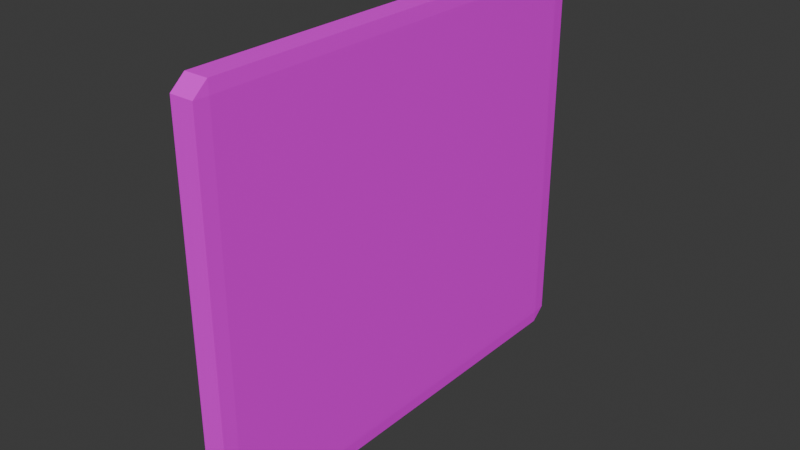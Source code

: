 # Source: gender.blend  (saved by Blender 4.3.34; exported with 4.5.12 LTS)
import bpy
from mathutils import Matrix  # noqa: F401  (used for matrix-valued properties, if any)

bpy.ops.wm.read_factory_settings(use_empty=True)
scene = bpy.context.scene
scene.name = 'Scene'

# ---- collections
col_collection = bpy.data.collections.new('Collection'); scene.collection.children.link(col_collection)

# ---- images (referenced by path relative to the original .blend; pixels are not part of the script)
import os
ASSET_DIR = os.environ.get("B2B_ASSET_DIR", "")  # directory of the original .blend (textures are referenced by path, not embedded)
HERE = os.path.dirname(os.path.abspath(__file__))  # packed textures are extracted next to this script under _unpacked/

def load_image(name, relpath, width, height, colorspace="sRGB"):
    """Load a texture the original file referenced (path relative to the .blend, or extracted next to this script)."""
    p = next((c for c in (os.path.join(HERE, relpath), os.path.join(ASSET_DIR, relpath)) if relpath and os.path.exists(c)), "")
    if p:
        img = bpy.data.images.load(p, check_existing=True)
        img.name = name
    else:  # same state as the original file: an image datablock whose file is absent (Cycles renders it pink)
        img = bpy.data.images.new(name, width, height)
        img.source = "FILE"
        img.filepath = "//" + (relpath or name)
    img.colorspace_settings.name = colorspace
    return img
img_alien_gender_webp = load_image('alien-gender.webp', 'alien-gender.webp', 1024, 1024, 'sRGB')

# ---- materials (node trees are filled in below, after node groups)
mat_material = bpy.data.materials.new('Material')
mat_material.alpha_threshold = 0.0
mat_material.roughness = 0.5
mat_material.line_color = (0.0, 0.0, 0.0, 1.0)

# ---- material node trees
mat_material.use_nodes = True; mat_material.node_tree.nodes.clear()
_N = mat_material.node_tree.nodes; _L = mat_material.node_tree.links
n0 = _N.new('ShaderNodeOutputMaterial'); n0.name = 'Material Output'; n0.location = (300, 300)
n1 = _N.new('ShaderNodeBsdfPrincipled'); n1.name = 'Principled BSDF'; n1.location = (10, 300)
n1.inputs[3].default_value = 1.45
n2 = _N.new('ShaderNodeTexImage'); n2.name = 'Image Texture'; n2.location = (-280, 280)
n2.image = img_alien_gender_webp
_L.new(n1.outputs[0], n0.inputs[0])
_L.new(n2.outputs[0], n1.inputs[0])
n0.is_active_output = True

# ---- world
world_world = bpy.data.worlds.new('World'); scene.world = world_world
world_world.use_nodes = True; world_world.node_tree.nodes.clear()
_N = world_world.node_tree.nodes; _L = world_world.node_tree.links
n0 = _N.new('ShaderNodeOutputWorld'); n0.name = 'World Output'; n0.location = (300, 300)
n1 = _N.new('ShaderNodeBackground'); n1.name = 'Background'; n1.location = (10, 300)
n1.inputs[0].default_value = (0.05088, 0.05088, 0.05088, 1.0)
_L.new(n1.outputs[0], n0.inputs[0])
n0.is_active_output = True
world_world.color = (0.05088, 0.05088, 0.05088)
world_world.sun_shadow_jitter_overblur = 0.0

# ---- meshes
me_cube = bpy.data.meshes.new('Cube')
me_cube.from_pydata([(0.4316, 1.0, 0.8132), (0.4316, 0.9379, 0.867), (0.4601, 0.9379, 0.8132), (0.4316, 0.9379, -0.867), (0.4316, 1.0, -0.8132), (0.4601, 0.9379, -0.8132), (0.4601, -0.9379, 0.8132), (0.4316, -0.9379, 0.867), (0.4316, -1.0, 0.8132), (0.4601, -0.9379, -0.8132), (0.4316, -1.0, -0.8132), (0.4316, -0.9379, -0.867), (-0.4316, 1.0, 0.8132), (-0.4601, 0.9379, 0.8132), (-0.4316, 0.9379, 0.867), (-0.4601, 0.9379, -0.8132), (-0.4316, 1.0, -0.8132), (-0.4316, 0.9379, -0.867), (-0.4601, -0.9379, 0.8132), (-0.4316, -1.0, 0.8132), (-0.4316, -0.9379, 0.867), (-0.4316, -0.9379, -0.867), (-0.4316, -1.0, -0.8132), (-0.4601, -0.9379, -0.8132)], [], [(17, 3, 11, 21), (23, 18, 13, 15), (10, 8, 19, 22), (1, 14, 20, 7), (5, 2, 6, 9), (0, 1, 2), (3, 4, 5), (6, 7, 8), (9, 10, 11), (12, 13, 14), (15, 16, 17), (18, 19, 20), (21, 22, 23), (17, 21, 23, 15), (3, 17, 16, 4), (2, 5, 4, 0), (22, 19, 18, 23), (8, 10, 9, 6), (12, 16, 15, 13), (7, 20, 19, 8), (1, 7, 6, 2), (21, 11, 10, 22), (20, 14, 13, 18), (14, 1, 0, 12), (11, 3, 5, 9), (16, 12, 0, 4)])
_uv = me_cube.uv_layers.new(name='UVMap')
_uv.uv.foreach_set('vector', [0.2487, 0.4212, 0.2363, 0.4043, 0.2431, 0.8186, 0.2556, 0.8355, 0.2484, 0.1644, 0.3432, 0.1644, 0.3432, 0.2592, 0.2484, 0.2592, 0.5039, 0.8288, 0.7384, 0.8206, 0.7387, 0.8417, 0.5043, 0.8498, 0.6727, 0.2949, 0.67, 0.1356, 0.7408, 0.1329, 0.7435, 0.2922, 0.7532, 0.1101, 0.7532, 0.8493, 0.2312, 0.8852, 0.2229, 0.09602, 0.5318, 0.2671, 0.5396, 0.2671, 0.5318, 0.2749, 0.252, 0.2207, 0.252, 0.2129, 0.2598, 0.2207, 0.7383, 0.8199, 0.7461, 0.8203, 0.7384, 0.8206, 0.2598, 0.4551, 0.252, 0.4629, 0.252, 0.4551, 0.7338, 0.3145, 0.7338, 0.3067, 0.7416, 0.3067, 0.2491, 0.4218, 0.2485, 0.4075, 0.2487, 0.4212, 0.6197, 0.1367, 0.6197, 0.129, 0.6275, 0.1367, 0.2556, 0.8355, 0.2558, 0.8492, 0.256, 0.8361, 0.2487, 0.4212, 0.2556, 0.8355, 0.256, 0.8361, 0.2491, 0.4218, 0.2363, 0.4043, 0.2487, 0.4212, 0.2485, 0.4075, 0.236, 0.3905, 0.5318, 0.2827, 0.2973, 0.2827, 0.2973, 0.2671, 0.5318, 0.2671, 0.2856, 0.1221, 0.5201, 0.1221, 0.5201, 0.1298, 0.2856, 0.1298, 0.7384, 0.8206, 0.5039, 0.8288, 0.5039, 0.8274, 0.7383, 0.8192, 0.6065, 0.2776, 0.372, 0.2776, 0.372, 0.2621, 0.6065, 0.2621, 0.7461, 0.8203, 0.7464, 0.8414, 0.7387, 0.8417, 0.7384, 0.8206, 0.2712, 0.2083, 0.2712, 0.4427, 0.2557, 0.4427, 0.2557, 0.2083, 0.264, 0.8438, 0.4985, 0.8438, 0.4985, 0.8516, 0.264, 0.8516, 0.7399, 0.3649, 0.7399, 0.5994, 0.7322, 0.5994, 0.7322, 0.3649, 0.625, 0.2578, 0.625, 0.4922, 0.6172, 0.4922, 0.6172, 0.2578, 0.252, 0.4551, 0.252, 0.2207, 0.2676, 0.2207, 0.2676, 0.4551, 0.2506, 0.2004, 0.3195, 0.2004, 0.3195, 0.2693, 0.2506, 0.2693])
me_cube.materials.append(mat_material)
me_cube.use_mirror_vertex_groups = False
me_cube.update()

# ---- objects
ob_alien_gender = bpy.data.objects.new('alien-gender', me_cube)

# ---- transforms, parenting, visibility, modifiers, constraints
ob_alien_gender.location = (0.0, 0.0, 0.0)
ob_alien_gender.scale = (0.1019, 0.8679, 0.8679)
ob_alien_gender.lock_rotations_4d = False
ob_alien_gender.empty_display_type = 'ARROWS'
ob_alien_gender.lineart.crease_threshold = 0.0

# ---- collection membership
col_collection.objects.link(ob_alien_gender)

# ---- scene / render settings (as saved in the file)
scene.frame_start = 1; scene.frame_end = 250; scene.frame_set(3)
scene.render.engine = 'BLENDER_EEVEE_NEXT'
bpy.context.view_layer.update()

# ---- added for rendering (the .blend has no active camera and no usable light): camera, sun
cam_auto = bpy.data.cameras.new('AutoCamera')
cam_auto.lens = 50.0
cam_auto.sensor_width = 36.0
cam_auto.clip_end = 1000.0
ob_auto_camera = bpy.data.objects.new('AutoCamera', cam_auto)
scene.collection.objects.link(ob_auto_camera)
ob_auto_camera.location = (2.12744, -2.55293, 1.70195)
ob_auto_camera.rotation_euler = (1.09748, -7.21219e-08, 0.694738)
scene.camera = ob_auto_camera
light_auto_sun = bpy.data.lights.new('AutoSun', 'SUN')
light_auto_sun.energy = 3.0
light_auto_sun.angle = 0.0523599
ob_auto_sun = bpy.data.objects.new('AutoSun', light_auto_sun)
scene.collection.objects.link(ob_auto_sun)
ob_auto_sun.rotation_euler = (0.872665, 0.174533, 0.523599)
bpy.context.view_layer.update()
